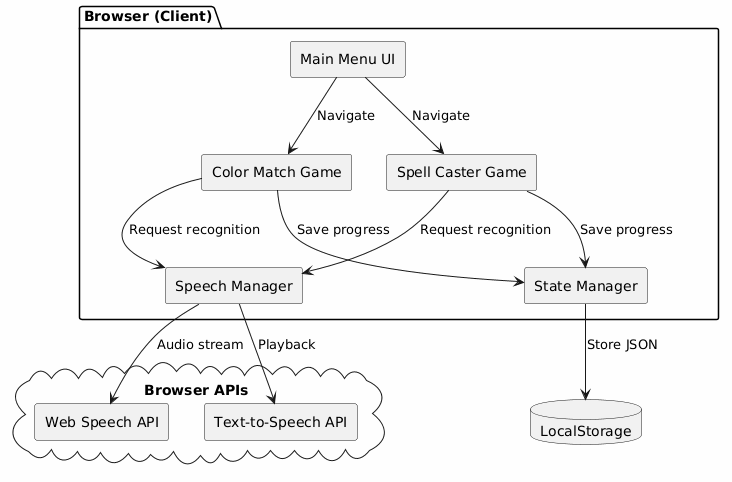

The diagram above was rendered by PlantUML. Its source (embedded in the PNG):
@startuml
skinparam componentStyle rectangle
skinparam backgroundColor #FEFEFE

package "Browser (Client)" {
  [Main Menu UI] as Menu
  [Color Match Game] as Game1
  [Spell Caster Game] as Game2
  [Speech Manager] as Speech
  [State Manager] as State
}

database "LocalStorage" as DB

cloud "Browser APIs" {
  [Web Speech API] as WSA
  [Text-to-Speech API] as TTS
}

Menu --> Game1 : Navigate
Menu --> Game2 : Navigate
Game1 --> Speech : Request recognition
Game2 --> Speech : Request recognition
Speech --> WSA : Audio stream
Speech --> TTS : Playback
Game1 --> State : Save progress
Game2 --> State : Save progress
State --> DB : Store JSON
@enduml